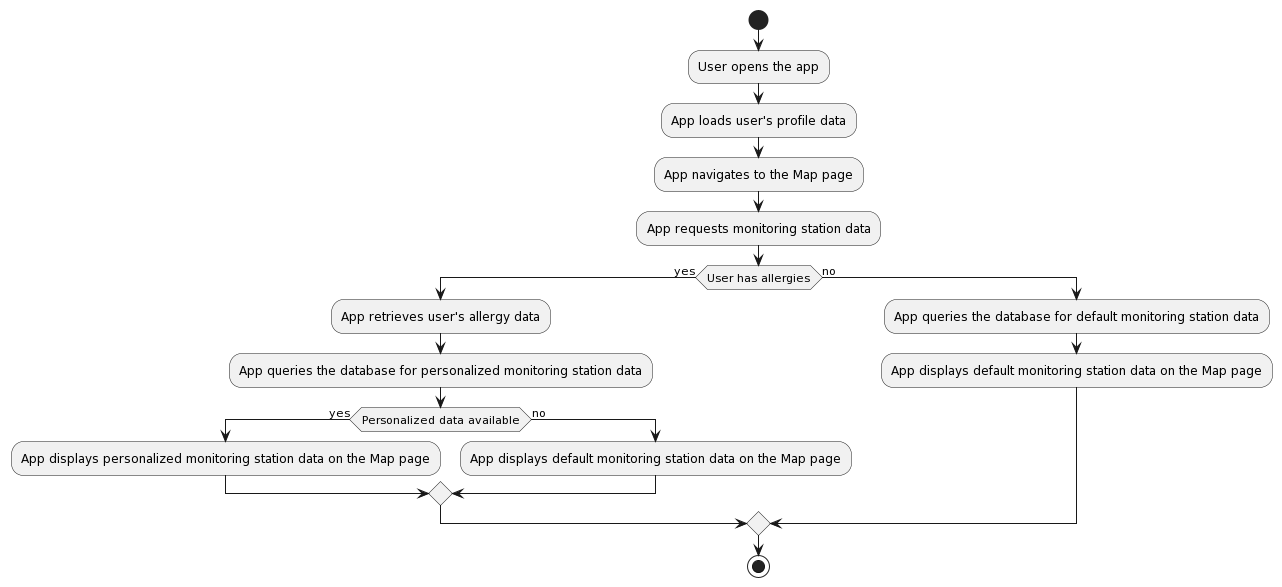

The diagram above was rendered by PlantUML. Its source (embedded in the PNG):
@startuml
start
:User opens the app;
:App loads user's profile data;
:App navigates to the Map page;
:App requests monitoring station data;
if (User has allergies) then (yes)
  :App retrieves user's allergy data;
  :App queries the database for personalized monitoring station data;
  if (Personalized data available) then (yes)
    :App displays personalized monitoring station data on the Map page;
  else (no)
    :App displays default monitoring station data on the Map page;
  endif
else (no)
  :App queries the database for default monitoring station data;
  :App displays default monitoring station data on the Map page;
endif
stop
@enduml